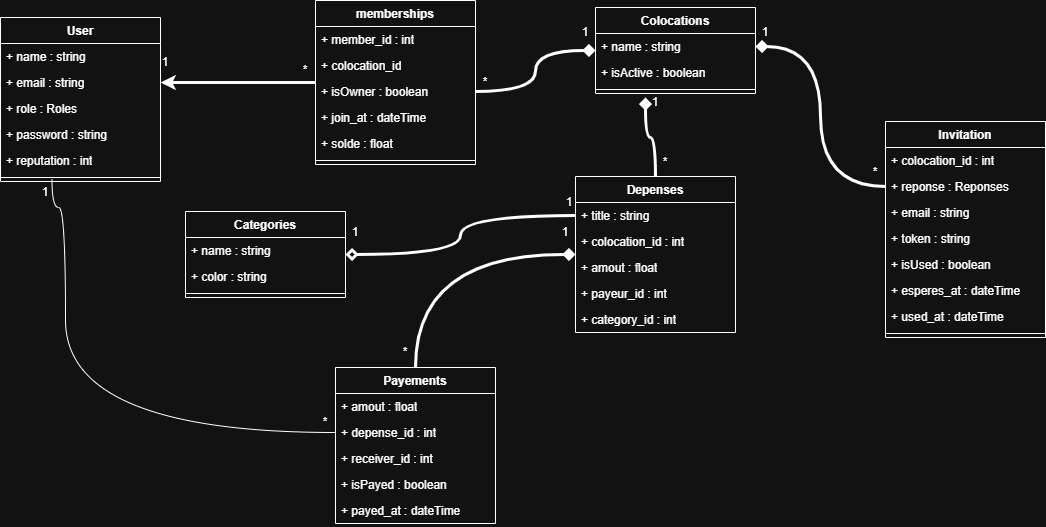

The diagram above was exported from draw.io. Its source (the exported page's mxGraphModel, read from the mxfile embedded in the PNG):
<mxGraphModel dx="1226" dy="733" grid="1" gridSize="10" guides="1" tooltips="1" connect="1" arrows="1" fold="1" page="1" pageScale="1" pageWidth="850" pageHeight="1100" math="0" shadow="0">
  <root>
    <mxCell id="0" />
    <mxCell id="1" parent="0" />
    <mxCell id="ei22oDPjYAiWNPC5AaUg-1" parent="1" style="swimlane;fontStyle=1;align=center;verticalAlign=top;childLayout=stackLayout;horizontal=1;startSize=26;horizontalStack=0;resizeParent=1;resizeParentMax=0;resizeLast=0;collapsible=1;marginBottom=0;whiteSpace=wrap;html=1;" value="User" vertex="1">
      <mxGeometry height="164" width="160" x="105" y="60" as="geometry" />
    </mxCell>
    <mxCell id="ei22oDPjYAiWNPC5AaUg-2" parent="ei22oDPjYAiWNPC5AaUg-1" style="text;strokeColor=none;fillColor=none;align=left;verticalAlign=top;spacingLeft=4;spacingRight=4;overflow=hidden;rotatable=0;points=[[0,0.5],[1,0.5]];portConstraint=eastwest;whiteSpace=wrap;html=1;" value="+ name : string" vertex="1">
      <mxGeometry height="26" width="160" y="26" as="geometry" />
    </mxCell>
    <mxCell id="ei22oDPjYAiWNPC5AaUg-25" parent="ei22oDPjYAiWNPC5AaUg-1" style="text;strokeColor=none;fillColor=none;align=left;verticalAlign=top;spacingLeft=4;spacingRight=4;overflow=hidden;rotatable=0;points=[[0,0.5],[1,0.5]];portConstraint=eastwest;whiteSpace=wrap;html=1;" value="+ email : string" vertex="1">
      <mxGeometry height="26" width="160" y="52" as="geometry" />
    </mxCell>
    <mxCell id="ei22oDPjYAiWNPC5AaUg-26" parent="ei22oDPjYAiWNPC5AaUg-1" style="text;strokeColor=none;fillColor=none;align=left;verticalAlign=top;spacingLeft=4;spacingRight=4;overflow=hidden;rotatable=0;points=[[0,0.5],[1,0.5]];portConstraint=eastwest;whiteSpace=wrap;html=1;" value="+ role : Roles" vertex="1">
      <mxGeometry height="26" width="160" y="78" as="geometry" />
    </mxCell>
    <mxCell id="ei22oDPjYAiWNPC5AaUg-27" parent="ei22oDPjYAiWNPC5AaUg-1" style="text;strokeColor=none;fillColor=none;align=left;verticalAlign=top;spacingLeft=4;spacingRight=4;overflow=hidden;rotatable=0;points=[[0,0.5],[1,0.5]];portConstraint=eastwest;whiteSpace=wrap;html=1;" value="+ password : string" vertex="1">
      <mxGeometry height="26" width="160" y="104" as="geometry" />
    </mxCell>
    <mxCell id="ei22oDPjYAiWNPC5AaUg-37" parent="ei22oDPjYAiWNPC5AaUg-1" style="text;strokeColor=none;fillColor=none;align=left;verticalAlign=top;spacingLeft=4;spacingRight=4;overflow=hidden;rotatable=0;points=[[0,0.5],[1,0.5]];portConstraint=eastwest;whiteSpace=wrap;html=1;" value="+ reputation : int" vertex="1">
      <mxGeometry height="26" width="160" y="130" as="geometry" />
    </mxCell>
    <mxCell id="ei22oDPjYAiWNPC5AaUg-3" parent="ei22oDPjYAiWNPC5AaUg-1" style="line;strokeWidth=1;fillColor=none;align=left;verticalAlign=middle;spacingTop=-1;spacingLeft=3;spacingRight=3;rotatable=0;labelPosition=right;points=[];portConstraint=eastwest;strokeColor=inherit;" value="" vertex="1">
      <mxGeometry height="8" width="160" y="156" as="geometry" />
    </mxCell>
    <mxCell id="ei22oDPjYAiWNPC5AaUg-5" parent="1" style="swimlane;fontStyle=1;align=center;verticalAlign=top;childLayout=stackLayout;horizontal=1;startSize=26;horizontalStack=0;resizeParent=1;resizeParentMax=0;resizeLast=0;collapsible=1;marginBottom=0;whiteSpace=wrap;html=1;" value="Colocations" vertex="1">
      <mxGeometry height="86" width="160" x="700" y="50" as="geometry" />
    </mxCell>
    <mxCell id="ei22oDPjYAiWNPC5AaUg-6" parent="ei22oDPjYAiWNPC5AaUg-5" style="text;strokeColor=none;fillColor=none;align=left;verticalAlign=top;spacingLeft=4;spacingRight=4;overflow=hidden;rotatable=0;points=[[0,0.5],[1,0.5]];portConstraint=eastwest;whiteSpace=wrap;html=1;" value="+ name : string" vertex="1">
      <mxGeometry height="26" width="160" y="26" as="geometry" />
    </mxCell>
    <mxCell id="ei22oDPjYAiWNPC5AaUg-8" parent="ei22oDPjYAiWNPC5AaUg-5" style="text;strokeColor=none;fillColor=none;align=left;verticalAlign=top;spacingLeft=4;spacingRight=4;overflow=hidden;rotatable=0;points=[[0,0.5],[1,0.5]];portConstraint=eastwest;whiteSpace=wrap;html=1;" value="+ isActive : boolean" vertex="1">
      <mxGeometry height="26" width="160" y="52" as="geometry" />
    </mxCell>
    <mxCell id="ei22oDPjYAiWNPC5AaUg-7" parent="ei22oDPjYAiWNPC5AaUg-5" style="line;strokeWidth=1;fillColor=none;align=left;verticalAlign=middle;spacingTop=-1;spacingLeft=3;spacingRight=3;rotatable=0;labelPosition=right;points=[];portConstraint=eastwest;strokeColor=inherit;" value="" vertex="1">
      <mxGeometry height="8" width="160" y="78" as="geometry" />
    </mxCell>
    <mxCell id="7FeDRCxrDIHds4cKsbR0-8" edge="1" parent="1" source="ei22oDPjYAiWNPC5AaUg-9" style="edgeStyle=orthogonalEdgeStyle;rounded=0;orthogonalLoop=1;jettySize=auto;html=1;curved=1;endArrow=diamond;endFill=1;strokeWidth=3;">
      <mxGeometry relative="1" as="geometry">
        <mxPoint x="750" y="140" as="targetPoint" />
      </mxGeometry>
    </mxCell>
    <mxCell id="7FeDRCxrDIHds4cKsbR0-11" edge="1" parent="1" source="ei22oDPjYAiWNPC5AaUg-9" style="edgeStyle=orthogonalEdgeStyle;rounded=0;orthogonalLoop=1;jettySize=auto;html=1;entryX=0.5;entryY=0;entryDx=0;entryDy=0;curved=1;strokeWidth=3;endArrow=none;endFill=0;startArrow=diamond;startFill=1;" target="ei22oDPjYAiWNPC5AaUg-58">
      <mxGeometry relative="1" as="geometry" />
    </mxCell>
    <mxCell id="ei22oDPjYAiWNPC5AaUg-9" parent="1" style="swimlane;fontStyle=1;align=center;verticalAlign=top;childLayout=stackLayout;horizontal=1;startSize=26;horizontalStack=0;resizeParent=1;resizeParentMax=0;resizeLast=0;collapsible=1;marginBottom=0;whiteSpace=wrap;html=1;" value="Depenses" vertex="1">
      <mxGeometry height="156" width="160" x="680" y="219" as="geometry" />
    </mxCell>
    <mxCell id="ei22oDPjYAiWNPC5AaUg-10" parent="ei22oDPjYAiWNPC5AaUg-9" style="text;strokeColor=none;fillColor=none;align=left;verticalAlign=top;spacingLeft=4;spacingRight=4;overflow=hidden;rotatable=0;points=[[0,0.5],[1,0.5]];portConstraint=eastwest;whiteSpace=wrap;html=1;" value="+ title : string" vertex="1">
      <mxGeometry height="26" width="160" y="26" as="geometry" />
    </mxCell>
    <mxCell id="ei22oDPjYAiWNPC5AaUg-47" parent="ei22oDPjYAiWNPC5AaUg-9" style="text;strokeColor=none;fillColor=none;align=left;verticalAlign=top;spacingLeft=4;spacingRight=4;overflow=hidden;rotatable=0;points=[[0,0.5],[1,0.5]];portConstraint=eastwest;whiteSpace=wrap;html=1;" value="+ colocation_id : int" vertex="1">
      <mxGeometry height="26" width="160" y="52" as="geometry" />
    </mxCell>
    <mxCell id="ei22oDPjYAiWNPC5AaUg-48" parent="ei22oDPjYAiWNPC5AaUg-9" style="text;strokeColor=none;fillColor=none;align=left;verticalAlign=top;spacingLeft=4;spacingRight=4;overflow=hidden;rotatable=0;points=[[0,0.5],[1,0.5]];portConstraint=eastwest;whiteSpace=wrap;html=1;" value="+ amout : float" vertex="1">
      <mxGeometry height="26" width="160" y="78" as="geometry" />
    </mxCell>
    <mxCell id="ei22oDPjYAiWNPC5AaUg-49" parent="ei22oDPjYAiWNPC5AaUg-9" style="text;strokeColor=none;fillColor=none;align=left;verticalAlign=top;spacingLeft=4;spacingRight=4;overflow=hidden;rotatable=0;points=[[0,0.5],[1,0.5]];portConstraint=eastwest;whiteSpace=wrap;html=1;" value="+ payeur_id : int" vertex="1">
      <mxGeometry height="26" width="160" y="104" as="geometry" />
    </mxCell>
    <mxCell id="ei22oDPjYAiWNPC5AaUg-50" parent="ei22oDPjYAiWNPC5AaUg-9" style="text;strokeColor=none;fillColor=none;align=left;verticalAlign=top;spacingLeft=4;spacingRight=4;overflow=hidden;rotatable=0;points=[[0,0.5],[1,0.5]];portConstraint=eastwest;whiteSpace=wrap;html=1;" value="+ category_id : int" vertex="1">
      <mxGeometry height="26" width="160" y="130" as="geometry" />
    </mxCell>
    <mxCell id="7FeDRCxrDIHds4cKsbR0-2" edge="1" parent="1" source="ei22oDPjYAiWNPC5AaUg-13" style="edgeStyle=orthogonalEdgeStyle;rounded=0;orthogonalLoop=1;jettySize=auto;html=1;endArrow=classic;endFill=1;strokeWidth=3;curved=1;" target="ei22oDPjYAiWNPC5AaUg-25">
      <mxGeometry relative="1" as="geometry" />
    </mxCell>
    <mxCell id="ei22oDPjYAiWNPC5AaUg-13" parent="1" style="swimlane;fontStyle=1;align=center;verticalAlign=top;childLayout=stackLayout;horizontal=1;startSize=26;horizontalStack=0;resizeParent=1;resizeParentMax=0;resizeLast=0;collapsible=1;marginBottom=0;whiteSpace=wrap;html=1;" value="memberships" vertex="1">
      <mxGeometry height="164" width="160" x="420" y="43" as="geometry" />
    </mxCell>
    <mxCell id="ei22oDPjYAiWNPC5AaUg-14" parent="ei22oDPjYAiWNPC5AaUg-13" style="text;strokeColor=none;fillColor=none;align=left;verticalAlign=top;spacingLeft=4;spacingRight=4;overflow=hidden;rotatable=0;points=[[0,0.5],[1,0.5]];portConstraint=eastwest;whiteSpace=wrap;html=1;" value="+ member_id : int" vertex="1">
      <mxGeometry height="26" width="160" y="26" as="geometry" />
    </mxCell>
    <mxCell id="ei22oDPjYAiWNPC5AaUg-32" parent="ei22oDPjYAiWNPC5AaUg-13" style="text;strokeColor=none;fillColor=none;align=left;verticalAlign=top;spacingLeft=4;spacingRight=4;overflow=hidden;rotatable=0;points=[[0,0.5],[1,0.5]];portConstraint=eastwest;whiteSpace=wrap;html=1;" value="+ colocation_id" vertex="1">
      <mxGeometry height="26" width="160" y="52" as="geometry" />
    </mxCell>
    <mxCell id="ei22oDPjYAiWNPC5AaUg-31" parent="ei22oDPjYAiWNPC5AaUg-13" style="text;strokeColor=none;fillColor=none;align=left;verticalAlign=top;spacingLeft=4;spacingRight=4;overflow=hidden;rotatable=0;points=[[0,0.5],[1,0.5]];portConstraint=eastwest;whiteSpace=wrap;html=1;" value="+ isOwner : boolean" vertex="1">
      <mxGeometry height="26" width="160" y="78" as="geometry" />
    </mxCell>
    <mxCell id="ei22oDPjYAiWNPC5AaUg-33" parent="ei22oDPjYAiWNPC5AaUg-13" style="text;strokeColor=none;fillColor=none;align=left;verticalAlign=top;spacingLeft=4;spacingRight=4;overflow=hidden;rotatable=0;points=[[0,0.5],[1,0.5]];portConstraint=eastwest;whiteSpace=wrap;html=1;" value="+ join_at : dateTime" vertex="1">
      <mxGeometry height="26" width="160" y="104" as="geometry" />
    </mxCell>
    <mxCell id="ei22oDPjYAiWNPC5AaUg-34" parent="ei22oDPjYAiWNPC5AaUg-13" style="text;strokeColor=none;fillColor=none;align=left;verticalAlign=top;spacingLeft=4;spacingRight=4;overflow=hidden;rotatable=0;points=[[0,0.5],[1,0.5]];portConstraint=eastwest;whiteSpace=wrap;html=1;" value="+ solde : float" vertex="1">
      <mxGeometry height="26" width="160" y="130" as="geometry" />
    </mxCell>
    <mxCell id="ei22oDPjYAiWNPC5AaUg-15" parent="ei22oDPjYAiWNPC5AaUg-13" style="line;strokeWidth=1;fillColor=none;align=left;verticalAlign=middle;spacingTop=-1;spacingLeft=3;spacingRight=3;rotatable=0;labelPosition=right;points=[];portConstraint=eastwest;strokeColor=inherit;" value="" vertex="1">
      <mxGeometry height="8" width="160" y="156" as="geometry" />
    </mxCell>
    <mxCell id="ei22oDPjYAiWNPC5AaUg-17" parent="1" style="swimlane;fontStyle=1;align=center;verticalAlign=top;childLayout=stackLayout;horizontal=1;startSize=26;horizontalStack=0;resizeParent=1;resizeParentMax=0;resizeLast=0;collapsible=1;marginBottom=0;whiteSpace=wrap;html=1;" value="Categories" vertex="1">
      <mxGeometry height="86" width="160" x="290" y="254" as="geometry" />
    </mxCell>
    <mxCell id="ei22oDPjYAiWNPC5AaUg-18" parent="ei22oDPjYAiWNPC5AaUg-17" style="text;strokeColor=none;fillColor=none;align=left;verticalAlign=top;spacingLeft=4;spacingRight=4;overflow=hidden;rotatable=0;points=[[0,0.5],[1,0.5]];portConstraint=eastwest;whiteSpace=wrap;html=1;" value="+ name : string" vertex="1">
      <mxGeometry height="26" width="160" y="26" as="geometry" />
    </mxCell>
    <mxCell id="ei22oDPjYAiWNPC5AaUg-20" parent="ei22oDPjYAiWNPC5AaUg-17" style="text;strokeColor=none;fillColor=none;align=left;verticalAlign=top;spacingLeft=4;spacingRight=4;overflow=hidden;rotatable=0;points=[[0,0.5],[1,0.5]];portConstraint=eastwest;whiteSpace=wrap;html=1;" value="+ color : string" vertex="1">
      <mxGeometry height="26" width="160" y="52" as="geometry" />
    </mxCell>
    <mxCell id="ei22oDPjYAiWNPC5AaUg-19" parent="ei22oDPjYAiWNPC5AaUg-17" style="line;strokeWidth=1;fillColor=none;align=left;verticalAlign=middle;spacingTop=-1;spacingLeft=3;spacingRight=3;rotatable=0;labelPosition=right;points=[];portConstraint=eastwest;strokeColor=inherit;" value="" vertex="1">
      <mxGeometry height="8" width="160" y="78" as="geometry" />
    </mxCell>
    <mxCell id="ei22oDPjYAiWNPC5AaUg-21" parent="1" style="swimlane;fontStyle=1;align=center;verticalAlign=top;childLayout=stackLayout;horizontal=1;startSize=26;horizontalStack=0;resizeParent=1;resizeParentMax=0;resizeLast=0;collapsible=1;marginBottom=0;whiteSpace=wrap;html=1;" value="Invitation" vertex="1">
      <mxGeometry height="216" width="160" x="990" y="164" as="geometry" />
    </mxCell>
    <mxCell id="ei22oDPjYAiWNPC5AaUg-22" parent="ei22oDPjYAiWNPC5AaUg-21" style="text;strokeColor=none;fillColor=none;align=left;verticalAlign=top;spacingLeft=4;spacingRight=4;overflow=hidden;rotatable=0;points=[[0,0.5],[1,0.5]];portConstraint=eastwest;whiteSpace=wrap;html=1;" value="+ colocation_id : int" vertex="1">
      <mxGeometry height="26" width="160" y="26" as="geometry" />
    </mxCell>
    <mxCell id="ei22oDPjYAiWNPC5AaUg-40" parent="ei22oDPjYAiWNPC5AaUg-21" style="text;strokeColor=none;fillColor=none;align=left;verticalAlign=top;spacingLeft=4;spacingRight=4;overflow=hidden;rotatable=0;points=[[0,0.5],[1,0.5]];portConstraint=eastwest;whiteSpace=wrap;html=1;" value="+ reponse : Reponses" vertex="1">
      <mxGeometry height="26" width="160" y="52" as="geometry" />
    </mxCell>
    <mxCell id="ei22oDPjYAiWNPC5AaUg-41" parent="ei22oDPjYAiWNPC5AaUg-21" style="text;strokeColor=none;fillColor=none;align=left;verticalAlign=top;spacingLeft=4;spacingRight=4;overflow=hidden;rotatable=0;points=[[0,0.5],[1,0.5]];portConstraint=eastwest;whiteSpace=wrap;html=1;" value="+ email : string" vertex="1">
      <mxGeometry height="26" width="160" y="78" as="geometry" />
    </mxCell>
    <mxCell id="ei22oDPjYAiWNPC5AaUg-42" parent="ei22oDPjYAiWNPC5AaUg-21" style="text;strokeColor=none;fillColor=none;align=left;verticalAlign=top;spacingLeft=4;spacingRight=4;overflow=hidden;rotatable=0;points=[[0,0.5],[1,0.5]];portConstraint=eastwest;whiteSpace=wrap;html=1;" value="+ token : string" vertex="1">
      <mxGeometry height="26" width="160" y="104" as="geometry" />
    </mxCell>
    <mxCell id="ei22oDPjYAiWNPC5AaUg-43" parent="ei22oDPjYAiWNPC5AaUg-21" style="text;strokeColor=none;fillColor=none;align=left;verticalAlign=top;spacingLeft=4;spacingRight=4;overflow=hidden;rotatable=0;points=[[0,0.5],[1,0.5]];portConstraint=eastwest;whiteSpace=wrap;html=1;" value="+ isUsed : boolean" vertex="1">
      <mxGeometry height="26" width="160" y="130" as="geometry" />
    </mxCell>
    <mxCell id="ei22oDPjYAiWNPC5AaUg-45" parent="ei22oDPjYAiWNPC5AaUg-21" style="text;strokeColor=none;fillColor=none;align=left;verticalAlign=top;spacingLeft=4;spacingRight=4;overflow=hidden;rotatable=0;points=[[0,0.5],[1,0.5]];portConstraint=eastwest;whiteSpace=wrap;html=1;" value="+ esperes_at : dateTime" vertex="1">
      <mxGeometry height="26" width="160" y="156" as="geometry" />
    </mxCell>
    <mxCell id="ei22oDPjYAiWNPC5AaUg-44" parent="ei22oDPjYAiWNPC5AaUg-21" style="text;strokeColor=none;fillColor=none;align=left;verticalAlign=top;spacingLeft=4;spacingRight=4;overflow=hidden;rotatable=0;points=[[0,0.5],[1,0.5]];portConstraint=eastwest;whiteSpace=wrap;html=1;" value="+ used_at : dateTime" vertex="1">
      <mxGeometry height="26" width="160" y="182" as="geometry" />
    </mxCell>
    <mxCell id="ei22oDPjYAiWNPC5AaUg-23" parent="ei22oDPjYAiWNPC5AaUg-21" style="line;strokeWidth=1;fillColor=none;align=left;verticalAlign=middle;spacingTop=-1;spacingLeft=3;spacingRight=3;rotatable=0;labelPosition=right;points=[];portConstraint=eastwest;strokeColor=inherit;" value="" vertex="1">
      <mxGeometry height="8" width="160" y="208" as="geometry" />
    </mxCell>
    <mxCell id="ei22oDPjYAiWNPC5AaUg-58" parent="1" style="swimlane;fontStyle=1;align=center;verticalAlign=top;childLayout=stackLayout;horizontal=1;startSize=26;horizontalStack=0;resizeParent=1;resizeParentMax=0;resizeLast=0;collapsible=1;marginBottom=0;whiteSpace=wrap;html=1;" value="Payements" vertex="1">
      <mxGeometry height="156" width="160" x="440" y="410" as="geometry" />
    </mxCell>
    <mxCell id="ei22oDPjYAiWNPC5AaUg-61" parent="ei22oDPjYAiWNPC5AaUg-58" style="text;strokeColor=none;fillColor=none;align=left;verticalAlign=top;spacingLeft=4;spacingRight=4;overflow=hidden;rotatable=0;points=[[0,0.5],[1,0.5]];portConstraint=eastwest;whiteSpace=wrap;html=1;" value="+ amout : float" vertex="1">
      <mxGeometry height="26" width="160" y="26" as="geometry" />
    </mxCell>
    <mxCell id="ei22oDPjYAiWNPC5AaUg-59" parent="ei22oDPjYAiWNPC5AaUg-58" style="text;strokeColor=none;fillColor=none;align=left;verticalAlign=top;spacingLeft=4;spacingRight=4;overflow=hidden;rotatable=0;points=[[0,0.5],[1,0.5]];portConstraint=eastwest;whiteSpace=wrap;html=1;" value="+ depense_id : int" vertex="1">
      <mxGeometry height="26" width="160" y="52" as="geometry" />
    </mxCell>
    <mxCell id="ei22oDPjYAiWNPC5AaUg-60" parent="ei22oDPjYAiWNPC5AaUg-58" style="text;strokeColor=none;fillColor=none;align=left;verticalAlign=top;spacingLeft=4;spacingRight=4;overflow=hidden;rotatable=0;points=[[0,0.5],[1,0.5]];portConstraint=eastwest;whiteSpace=wrap;html=1;" value="+ receiver_id : int" vertex="1">
      <mxGeometry height="26" width="160" y="78" as="geometry" />
    </mxCell>
    <mxCell id="ei22oDPjYAiWNPC5AaUg-62" parent="ei22oDPjYAiWNPC5AaUg-58" style="text;strokeColor=none;fillColor=none;align=left;verticalAlign=top;spacingLeft=4;spacingRight=4;overflow=hidden;rotatable=0;points=[[0,0.5],[1,0.5]];portConstraint=eastwest;whiteSpace=wrap;html=1;" value="+ isPayed : boolean" vertex="1">
      <mxGeometry height="26" width="160" y="104" as="geometry" />
    </mxCell>
    <mxCell id="ei22oDPjYAiWNPC5AaUg-63" parent="ei22oDPjYAiWNPC5AaUg-58" style="text;strokeColor=none;fillColor=none;align=left;verticalAlign=top;spacingLeft=4;spacingRight=4;overflow=hidden;rotatable=0;points=[[0,0.5],[1,0.5]];portConstraint=eastwest;whiteSpace=wrap;html=1;" value="+ payed_at : dateTime" vertex="1">
      <mxGeometry height="26" width="160" y="130" as="geometry" />
    </mxCell>
    <mxCell id="7FeDRCxrDIHds4cKsbR0-3" parent="1" style="text;html=1;whiteSpace=wrap;strokeColor=none;fillColor=none;align=center;verticalAlign=middle;rounded=0;" value="1" vertex="1">
      <mxGeometry height="30" width="20" x="260" y="90" as="geometry" />
    </mxCell>
    <mxCell id="7FeDRCxrDIHds4cKsbR0-4" parent="1" style="text;html=1;whiteSpace=wrap;strokeColor=none;fillColor=none;align=center;verticalAlign=middle;rounded=0;" value="*" vertex="1">
      <mxGeometry height="30" width="60" x="380" y="98" as="geometry" />
    </mxCell>
    <mxCell id="7FeDRCxrDIHds4cKsbR0-5" edge="1" parent="1" source="ei22oDPjYAiWNPC5AaUg-31" style="edgeStyle=orthogonalEdgeStyle;rounded=0;orthogonalLoop=1;jettySize=auto;html=1;entryX=0;entryY=0.5;entryDx=0;entryDy=0;curved=1;endArrow=diamond;endFill=1;strokeWidth=3;" target="ei22oDPjYAiWNPC5AaUg-5">
      <mxGeometry relative="1" as="geometry" />
    </mxCell>
    <mxCell id="7FeDRCxrDIHds4cKsbR0-6" parent="1" style="text;html=1;whiteSpace=wrap;strokeColor=none;fillColor=none;align=center;verticalAlign=middle;rounded=0;" value="1" vertex="1">
      <mxGeometry height="30" width="60" x="660" y="60" as="geometry" />
    </mxCell>
    <mxCell id="7FeDRCxrDIHds4cKsbR0-7" parent="1" style="text;html=1;whiteSpace=wrap;strokeColor=none;fillColor=none;align=center;verticalAlign=middle;rounded=0;" value="*" vertex="1">
      <mxGeometry height="30" width="60" x="560" y="110" as="geometry" />
    </mxCell>
    <mxCell id="7FeDRCxrDIHds4cKsbR0-9" parent="1" style="text;html=1;whiteSpace=wrap;strokeColor=none;fillColor=none;align=center;verticalAlign=middle;rounded=0;" value="1" vertex="1">
      <mxGeometry height="30" width="60" x="730" y="130" as="geometry" />
    </mxCell>
    <mxCell id="7FeDRCxrDIHds4cKsbR0-10" parent="1" style="text;html=1;whiteSpace=wrap;strokeColor=none;fillColor=none;align=center;verticalAlign=middle;rounded=0;" value="*" vertex="1">
      <mxGeometry height="30" width="60" x="740" y="190" as="geometry" />
    </mxCell>
    <mxCell id="7FeDRCxrDIHds4cKsbR0-12" parent="1" style="text;html=1;whiteSpace=wrap;strokeColor=none;fillColor=none;align=center;verticalAlign=middle;rounded=0;" value="1" vertex="1">
      <mxGeometry height="30" width="60" x="640" y="260" as="geometry" />
    </mxCell>
    <mxCell id="7FeDRCxrDIHds4cKsbR0-13" parent="1" style="text;html=1;whiteSpace=wrap;strokeColor=none;fillColor=none;align=center;verticalAlign=middle;rounded=0;" value="*" vertex="1">
      <mxGeometry height="30" width="60" x="480" y="380" as="geometry" />
    </mxCell>
    <mxCell id="7FeDRCxrDIHds4cKsbR0-14" edge="1" parent="1" source="ei22oDPjYAiWNPC5AaUg-10" style="edgeStyle=orthogonalEdgeStyle;rounded=0;orthogonalLoop=1;jettySize=auto;html=1;curved=1;endArrow=diamond;endFill=0;startArrow=none;startFill=0;strokeWidth=3;" target="ei22oDPjYAiWNPC5AaUg-17">
      <mxGeometry relative="1" as="geometry" />
    </mxCell>
    <mxCell id="7FeDRCxrDIHds4cKsbR0-15" parent="1" style="text;html=1;whiteSpace=wrap;strokeColor=none;fillColor=none;align=center;verticalAlign=middle;rounded=0;" value="1" vertex="1">
      <mxGeometry height="30" width="60" x="430" y="260" as="geometry" />
    </mxCell>
    <mxCell id="7FeDRCxrDIHds4cKsbR0-16" parent="1" style="text;html=1;whiteSpace=wrap;strokeColor=none;fillColor=none;align=center;verticalAlign=middle;rounded=0;" value="1" vertex="1">
      <mxGeometry height="30" width="60" x="644" y="230" as="geometry" />
    </mxCell>
    <mxCell id="7FeDRCxrDIHds4cKsbR0-17" edge="1" parent="1" source="ei22oDPjYAiWNPC5AaUg-59" style="edgeStyle=orthogonalEdgeStyle;rounded=0;orthogonalLoop=1;jettySize=auto;html=1;entryX=0.322;entryY=0.699;entryDx=0;entryDy=0;entryPerimeter=0;curved=1;endArrow=none;endFill=0;" target="ei22oDPjYAiWNPC5AaUg-3">
      <mxGeometry relative="1" as="geometry">
        <Array as="points">
          <mxPoint x="170" y="475" />
          <mxPoint x="170" y="250" />
          <mxPoint x="157" y="250" />
        </Array>
      </mxGeometry>
    </mxCell>
    <mxCell id="7FeDRCxrDIHds4cKsbR0-18" parent="1" style="text;html=1;whiteSpace=wrap;strokeColor=none;fillColor=none;align=center;verticalAlign=middle;rounded=0;" value="1" vertex="1">
      <mxGeometry height="30" width="60" x="120" y="220" as="geometry" />
    </mxCell>
    <mxCell id="7FeDRCxrDIHds4cKsbR0-21" parent="1" style="text;html=1;whiteSpace=wrap;strokeColor=none;fillColor=none;align=center;verticalAlign=middle;rounded=0;" value="*" vertex="1">
      <mxGeometry height="30" width="60" x="400" y="450" as="geometry" />
    </mxCell>
    <mxCell id="7FeDRCxrDIHds4cKsbR0-22" edge="1" parent="1" source="ei22oDPjYAiWNPC5AaUg-6" style="edgeStyle=orthogonalEdgeStyle;rounded=0;orthogonalLoop=1;jettySize=auto;html=1;entryX=0;entryY=0.5;entryDx=0;entryDy=0;elbow=vertical;curved=1;endArrow=none;endFill=0;startArrow=diamond;startFill=1;strokeWidth=3;" target="ei22oDPjYAiWNPC5AaUg-40">
      <mxGeometry relative="1" as="geometry" />
    </mxCell>
    <mxCell id="7FeDRCxrDIHds4cKsbR0-23" parent="1" style="text;html=1;whiteSpace=wrap;strokeColor=none;fillColor=none;align=center;verticalAlign=middle;rounded=0;" value="1" vertex="1">
      <mxGeometry height="30" width="60" x="840" y="60" as="geometry" />
    </mxCell>
    <mxCell id="7FeDRCxrDIHds4cKsbR0-24" parent="1" style="text;html=1;whiteSpace=wrap;strokeColor=none;fillColor=none;align=center;verticalAlign=middle;rounded=0;" value="*" vertex="1">
      <mxGeometry height="30" width="60" x="950" y="200" as="geometry" />
    </mxCell>
  </root>
</mxGraphModel>